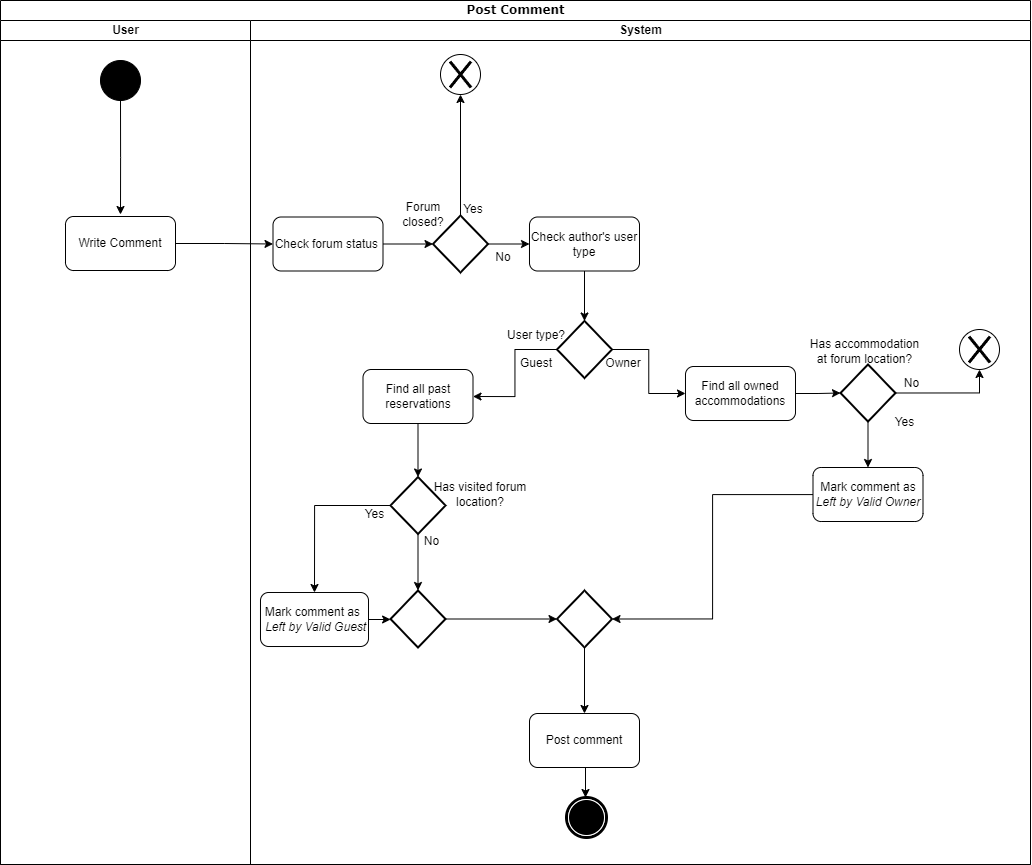

The diagram above was exported from draw.io. Its source (the exported page's mxGraphModel, read from the mxfile embedded in the PNG):
<mxGraphModel dx="3871" dy="2627" grid="1" gridSize="10" guides="1" tooltips="1" connect="1" arrows="1" fold="1" page="1" pageScale="1" pageWidth="827" pageHeight="1169" math="0" shadow="0">
  <root>
    <mxCell id="0" />
    <mxCell id="1" parent="0" />
    <mxCell id="BDzhFHdEXHqa9csKDuA2-1" value="Post Comment" style="swimlane;html=1;childLayout=stackLayout;startSize=20;rounded=0;shadow=0;comic=0;labelBackgroundColor=none;strokeWidth=1;fontFamily=Verdana;fontSize=12;align=center;" parent="1" vertex="1">
      <mxGeometry x="-408" y="-760" width="1030" height="864" as="geometry" />
    </mxCell>
    <mxCell id="BDzhFHdEXHqa9csKDuA2-2" value="User" style="swimlane;html=1;startSize=20;" parent="BDzhFHdEXHqa9csKDuA2-1" vertex="1">
      <mxGeometry y="20" width="250" height="844" as="geometry" />
    </mxCell>
    <mxCell id="BDzhFHdEXHqa9csKDuA2-3" style="edgeStyle=orthogonalEdgeStyle;rounded=0;orthogonalLoop=1;jettySize=auto;html=1;" parent="BDzhFHdEXHqa9csKDuA2-2" source="BDzhFHdEXHqa9csKDuA2-4" edge="1">
      <mxGeometry relative="1" as="geometry">
        <mxPoint x="120.00000000000023" y="194" as="targetPoint" />
      </mxGeometry>
    </mxCell>
    <mxCell id="BDzhFHdEXHqa9csKDuA2-4" value="" style="ellipse;whiteSpace=wrap;html=1;rounded=0;shadow=0;comic=0;labelBackgroundColor=none;strokeWidth=1;fillColor=#000000;fontFamily=Verdana;fontSize=12;align=center;" parent="BDzhFHdEXHqa9csKDuA2-2" vertex="1">
      <mxGeometry x="100" y="40" width="40" height="40" as="geometry" />
    </mxCell>
    <mxCell id="BDzhFHdEXHqa9csKDuA2-5" value="Write Comment" style="rounded=1;whiteSpace=wrap;html=1;" parent="BDzhFHdEXHqa9csKDuA2-2" vertex="1">
      <mxGeometry x="65" y="196" width="110" height="54" as="geometry" />
    </mxCell>
    <mxCell id="leGsGKBaEM4OtW7ZIzU3-91" style="edgeStyle=orthogonalEdgeStyle;rounded=0;orthogonalLoop=1;jettySize=auto;html=1;exitX=1;exitY=0.5;exitDx=0;exitDy=0;entryX=0;entryY=0.5;entryDx=0;entryDy=0;" parent="BDzhFHdEXHqa9csKDuA2-1" source="BDzhFHdEXHqa9csKDuA2-5" target="BDzhFHdEXHqa9csKDuA2-18" edge="1">
      <mxGeometry relative="1" as="geometry" />
    </mxCell>
    <mxCell id="BDzhFHdEXHqa9csKDuA2-6" value="System" style="swimlane;html=1;startSize=20;" parent="BDzhFHdEXHqa9csKDuA2-1" vertex="1">
      <mxGeometry x="250" y="20" width="780" height="844" as="geometry" />
    </mxCell>
    <mxCell id="leGsGKBaEM4OtW7ZIzU3-94" style="edgeStyle=orthogonalEdgeStyle;rounded=0;orthogonalLoop=1;jettySize=auto;html=1;exitX=0.5;exitY=0;exitDx=0;exitDy=0;exitPerimeter=0;entryX=0.5;entryY=1;entryDx=0;entryDy=0;" parent="BDzhFHdEXHqa9csKDuA2-6" source="BDzhFHdEXHqa9csKDuA2-10" target="BDzhFHdEXHqa9csKDuA2-15" edge="1">
      <mxGeometry relative="1" as="geometry" />
    </mxCell>
    <mxCell id="leGsGKBaEM4OtW7ZIzU3-96" style="edgeStyle=orthogonalEdgeStyle;rounded=0;orthogonalLoop=1;jettySize=auto;html=1;exitX=1;exitY=0.5;exitDx=0;exitDy=0;exitPerimeter=0;entryX=0;entryY=0.5;entryDx=0;entryDy=0;" parent="BDzhFHdEXHqa9csKDuA2-6" source="BDzhFHdEXHqa9csKDuA2-10" target="leGsGKBaEM4OtW7ZIzU3-95" edge="1">
      <mxGeometry relative="1" as="geometry" />
    </mxCell>
    <mxCell id="BDzhFHdEXHqa9csKDuA2-10" value="" style="strokeWidth=2;html=1;shape=mxgraph.flowchart.decision;whiteSpace=wrap;" parent="BDzhFHdEXHqa9csKDuA2-6" vertex="1">
      <mxGeometry x="182.5" y="195" width="55" height="57" as="geometry" />
    </mxCell>
    <mxCell id="BDzhFHdEXHqa9csKDuA2-11" value="Forum closed?" style="text;html=1;strokeColor=none;fillColor=none;align=center;verticalAlign=middle;whiteSpace=wrap;rounded=0;" parent="BDzhFHdEXHqa9csKDuA2-6" vertex="1">
      <mxGeometry x="142.5" y="179" width="60" height="30" as="geometry" />
    </mxCell>
    <mxCell id="BDzhFHdEXHqa9csKDuA2-12" value="No" style="text;html=1;strokeColor=none;fillColor=none;align=center;verticalAlign=middle;whiteSpace=wrap;rounded=0;" parent="BDzhFHdEXHqa9csKDuA2-6" vertex="1">
      <mxGeometry x="222.5" y="222" width="60" height="30" as="geometry" />
    </mxCell>
    <mxCell id="BDzhFHdEXHqa9csKDuA2-13" value="Yes" style="text;html=1;strokeColor=none;fillColor=none;align=center;verticalAlign=middle;whiteSpace=wrap;rounded=0;" parent="BDzhFHdEXHqa9csKDuA2-6" vertex="1">
      <mxGeometry x="192.5" y="174" width="60" height="30" as="geometry" />
    </mxCell>
    <mxCell id="BDzhFHdEXHqa9csKDuA2-17" style="edgeStyle=orthogonalEdgeStyle;rounded=0;orthogonalLoop=1;jettySize=auto;html=1;entryX=0;entryY=0.5;entryDx=0;entryDy=0;entryPerimeter=0;" parent="BDzhFHdEXHqa9csKDuA2-6" source="BDzhFHdEXHqa9csKDuA2-18" target="BDzhFHdEXHqa9csKDuA2-10" edge="1">
      <mxGeometry relative="1" as="geometry" />
    </mxCell>
    <mxCell id="BDzhFHdEXHqa9csKDuA2-18" value="Check forum status&amp;nbsp;" style="rounded=1;whiteSpace=wrap;html=1;" parent="BDzhFHdEXHqa9csKDuA2-6" vertex="1">
      <mxGeometry x="22.5" y="196.5" width="110" height="54" as="geometry" />
    </mxCell>
    <mxCell id="BDzhFHdEXHqa9csKDuA2-14" value="" style="group" parent="BDzhFHdEXHqa9csKDuA2-6" connectable="0" vertex="1">
      <mxGeometry x="190" y="34" width="40" height="40" as="geometry" />
    </mxCell>
    <mxCell id="BDzhFHdEXHqa9csKDuA2-15" value="" style="ellipse;whiteSpace=wrap;html=1;aspect=fixed;" parent="BDzhFHdEXHqa9csKDuA2-14" vertex="1">
      <mxGeometry width="40" height="40" as="geometry" />
    </mxCell>
    <mxCell id="BDzhFHdEXHqa9csKDuA2-16" value="" style="shape=umlDestroy;whiteSpace=wrap;html=1;strokeWidth=3;targetShapes=umlLifeline;" parent="BDzhFHdEXHqa9csKDuA2-14" vertex="1">
      <mxGeometry x="9.5" y="7" width="21" height="26" as="geometry" />
    </mxCell>
    <mxCell id="leGsGKBaEM4OtW7ZIzU3-115" style="edgeStyle=orthogonalEdgeStyle;rounded=0;orthogonalLoop=1;jettySize=auto;html=1;exitX=1;exitY=0.5;exitDx=0;exitDy=0;exitPerimeter=0;entryX=0;entryY=0.5;entryDx=0;entryDy=0;" parent="BDzhFHdEXHqa9csKDuA2-6" source="leGsGKBaEM4OtW7ZIzU3-62" target="leGsGKBaEM4OtW7ZIzU3-64" edge="1">
      <mxGeometry relative="1" as="geometry" />
    </mxCell>
    <mxCell id="leGsGKBaEM4OtW7ZIzU3-116" style="edgeStyle=orthogonalEdgeStyle;rounded=0;orthogonalLoop=1;jettySize=auto;html=1;exitX=0;exitY=0.5;exitDx=0;exitDy=0;exitPerimeter=0;entryX=1;entryY=0.5;entryDx=0;entryDy=0;" parent="BDzhFHdEXHqa9csKDuA2-6" source="leGsGKBaEM4OtW7ZIzU3-62" target="leGsGKBaEM4OtW7ZIzU3-66" edge="1">
      <mxGeometry relative="1" as="geometry" />
    </mxCell>
    <mxCell id="leGsGKBaEM4OtW7ZIzU3-62" value="" style="strokeWidth=2;html=1;shape=mxgraph.flowchart.decision;whiteSpace=wrap;" parent="BDzhFHdEXHqa9csKDuA2-6" vertex="1">
      <mxGeometry x="306.5" y="300.5" width="55" height="57" as="geometry" />
    </mxCell>
    <mxCell id="leGsGKBaEM4OtW7ZIzU3-64" value="Find all owned accommodations" style="rounded=1;whiteSpace=wrap;html=1;" parent="BDzhFHdEXHqa9csKDuA2-6" vertex="1">
      <mxGeometry x="435" y="346" width="110" height="54" as="geometry" />
    </mxCell>
    <mxCell id="leGsGKBaEM4OtW7ZIzU3-192" style="edgeStyle=orthogonalEdgeStyle;rounded=0;orthogonalLoop=1;jettySize=auto;html=1;entryX=0.5;entryY=0;entryDx=0;entryDy=0;entryPerimeter=0;" parent="BDzhFHdEXHqa9csKDuA2-6" source="leGsGKBaEM4OtW7ZIzU3-66" target="leGsGKBaEM4OtW7ZIzU3-83" edge="1">
      <mxGeometry relative="1" as="geometry" />
    </mxCell>
    <mxCell id="leGsGKBaEM4OtW7ZIzU3-66" value="Find all past reservations" style="rounded=1;whiteSpace=wrap;html=1;" parent="BDzhFHdEXHqa9csKDuA2-6" vertex="1">
      <mxGeometry x="112.5" y="349" width="110" height="54" as="geometry" />
    </mxCell>
    <mxCell id="leGsGKBaEM4OtW7ZIzU3-67" value="User type?" style="text;html=1;strokeColor=none;fillColor=none;align=center;verticalAlign=middle;whiteSpace=wrap;rounded=0;" parent="BDzhFHdEXHqa9csKDuA2-6" vertex="1">
      <mxGeometry x="242.25" y="300" width="87.5" height="30" as="geometry" />
    </mxCell>
    <mxCell id="leGsGKBaEM4OtW7ZIzU3-68" value="Owner" style="text;html=1;strokeColor=none;fillColor=none;align=center;verticalAlign=middle;whiteSpace=wrap;rounded=0;" parent="BDzhFHdEXHqa9csKDuA2-6" vertex="1">
      <mxGeometry x="342.5" y="327.5" width="60" height="30" as="geometry" />
    </mxCell>
    <mxCell id="leGsGKBaEM4OtW7ZIzU3-69" value="Guest" style="text;html=1;strokeColor=none;fillColor=none;align=center;verticalAlign=middle;whiteSpace=wrap;rounded=0;" parent="BDzhFHdEXHqa9csKDuA2-6" vertex="1">
      <mxGeometry x="256" y="327.5" width="60" height="30" as="geometry" />
    </mxCell>
    <mxCell id="leGsGKBaEM4OtW7ZIzU3-128" style="edgeStyle=orthogonalEdgeStyle;rounded=0;orthogonalLoop=1;jettySize=auto;html=1;exitX=1;exitY=0.5;exitDx=0;exitDy=0;exitPerimeter=0;entryX=0.5;entryY=1;entryDx=0;entryDy=0;" parent="BDzhFHdEXHqa9csKDuA2-6" source="leGsGKBaEM4OtW7ZIzU3-72" target="leGsGKBaEM4OtW7ZIzU3-77" edge="1">
      <mxGeometry relative="1" as="geometry" />
    </mxCell>
    <mxCell id="leGsGKBaEM4OtW7ZIzU3-130" style="edgeStyle=orthogonalEdgeStyle;rounded=0;orthogonalLoop=1;jettySize=auto;html=1;exitX=0.5;exitY=1;exitDx=0;exitDy=0;exitPerimeter=0;entryX=0.5;entryY=0;entryDx=0;entryDy=0;" parent="BDzhFHdEXHqa9csKDuA2-6" source="leGsGKBaEM4OtW7ZIzU3-72" target="leGsGKBaEM4OtW7ZIzU3-129" edge="1">
      <mxGeometry relative="1" as="geometry" />
    </mxCell>
    <mxCell id="leGsGKBaEM4OtW7ZIzU3-72" value="" style="strokeWidth=2;html=1;shape=mxgraph.flowchart.decision;whiteSpace=wrap;" parent="BDzhFHdEXHqa9csKDuA2-6" vertex="1">
      <mxGeometry x="590" y="344" width="55" height="57" as="geometry" />
    </mxCell>
    <mxCell id="leGsGKBaEM4OtW7ZIzU3-63" style="edgeStyle=orthogonalEdgeStyle;rounded=0;orthogonalLoop=1;jettySize=auto;html=1;entryX=0;entryY=0.5;entryDx=0;entryDy=0;entryPerimeter=0;" parent="BDzhFHdEXHqa9csKDuA2-6" source="leGsGKBaEM4OtW7ZIzU3-64" target="leGsGKBaEM4OtW7ZIzU3-72" edge="1">
      <mxGeometry relative="1" as="geometry">
        <mxPoint x="580" y="382.5" as="targetPoint" />
      </mxGeometry>
    </mxCell>
    <mxCell id="leGsGKBaEM4OtW7ZIzU3-73" value="Has accommodation at forum location?" style="text;html=1;strokeColor=none;fillColor=none;align=center;verticalAlign=middle;whiteSpace=wrap;rounded=0;" parent="BDzhFHdEXHqa9csKDuA2-6" vertex="1">
      <mxGeometry x="554.5" y="316" width="120.5" height="30" as="geometry" />
    </mxCell>
    <mxCell id="leGsGKBaEM4OtW7ZIzU3-76" value="" style="group" parent="BDzhFHdEXHqa9csKDuA2-6" connectable="0" vertex="1">
      <mxGeometry x="709" y="309" width="40" height="40" as="geometry" />
    </mxCell>
    <mxCell id="leGsGKBaEM4OtW7ZIzU3-77" value="" style="ellipse;whiteSpace=wrap;html=1;aspect=fixed;" parent="leGsGKBaEM4OtW7ZIzU3-76" vertex="1">
      <mxGeometry width="40" height="40" as="geometry" />
    </mxCell>
    <mxCell id="leGsGKBaEM4OtW7ZIzU3-78" value="" style="shape=umlDestroy;whiteSpace=wrap;html=1;strokeWidth=3;targetShapes=umlLifeline;" parent="leGsGKBaEM4OtW7ZIzU3-76" vertex="1">
      <mxGeometry x="9.5" y="7" width="21" height="26" as="geometry" />
    </mxCell>
    <mxCell id="leGsGKBaEM4OtW7ZIzU3-79" value="No" style="text;html=1;strokeColor=none;fillColor=none;align=center;verticalAlign=middle;whiteSpace=wrap;rounded=0;" parent="BDzhFHdEXHqa9csKDuA2-6" vertex="1">
      <mxGeometry x="640" y="348" width="42.5" height="30" as="geometry" />
    </mxCell>
    <mxCell id="leGsGKBaEM4OtW7ZIzU3-80" value="Yes" style="text;html=1;strokeColor=none;fillColor=none;align=center;verticalAlign=middle;whiteSpace=wrap;rounded=0;" parent="BDzhFHdEXHqa9csKDuA2-6" vertex="1">
      <mxGeometry x="632.5" y="387" width="42.5" height="30" as="geometry" />
    </mxCell>
    <mxCell id="leGsGKBaEM4OtW7ZIzU3-193" style="edgeStyle=orthogonalEdgeStyle;rounded=0;orthogonalLoop=1;jettySize=auto;html=1;exitX=0;exitY=0.5;exitDx=0;exitDy=0;exitPerimeter=0;entryX=0.5;entryY=0;entryDx=0;entryDy=0;" parent="BDzhFHdEXHqa9csKDuA2-6" source="leGsGKBaEM4OtW7ZIzU3-83" target="leGsGKBaEM4OtW7ZIzU3-191" edge="1">
      <mxGeometry relative="1" as="geometry" />
    </mxCell>
    <mxCell id="leGsGKBaEM4OtW7ZIzU3-195" style="edgeStyle=orthogonalEdgeStyle;rounded=0;orthogonalLoop=1;jettySize=auto;html=1;entryX=0.5;entryY=0;entryDx=0;entryDy=0;entryPerimeter=0;" parent="BDzhFHdEXHqa9csKDuA2-6" source="leGsGKBaEM4OtW7ZIzU3-83" target="leGsGKBaEM4OtW7ZIzU3-181" edge="1">
      <mxGeometry relative="1" as="geometry" />
    </mxCell>
    <mxCell id="leGsGKBaEM4OtW7ZIzU3-83" value="" style="strokeWidth=2;html=1;shape=mxgraph.flowchart.decision;whiteSpace=wrap;" parent="BDzhFHdEXHqa9csKDuA2-6" vertex="1">
      <mxGeometry x="140" y="456.5" width="55" height="57" as="geometry" />
    </mxCell>
    <mxCell id="leGsGKBaEM4OtW7ZIzU3-90" value="Has visited forum location?" style="text;html=1;strokeColor=none;fillColor=none;align=center;verticalAlign=middle;whiteSpace=wrap;rounded=0;" parent="BDzhFHdEXHqa9csKDuA2-6" vertex="1">
      <mxGeometry x="181" y="457.25" width="98" height="33.5" as="geometry" />
    </mxCell>
    <mxCell id="leGsGKBaEM4OtW7ZIzU3-114" style="edgeStyle=orthogonalEdgeStyle;rounded=0;orthogonalLoop=1;jettySize=auto;html=1;exitX=0.5;exitY=1;exitDx=0;exitDy=0;entryX=0.5;entryY=0;entryDx=0;entryDy=0;entryPerimeter=0;" parent="BDzhFHdEXHqa9csKDuA2-6" source="leGsGKBaEM4OtW7ZIzU3-95" target="leGsGKBaEM4OtW7ZIzU3-62" edge="1">
      <mxGeometry relative="1" as="geometry" />
    </mxCell>
    <mxCell id="leGsGKBaEM4OtW7ZIzU3-95" value="Check author's user type" style="rounded=1;whiteSpace=wrap;html=1;" parent="BDzhFHdEXHqa9csKDuA2-6" vertex="1">
      <mxGeometry x="279" y="196.5" width="110" height="54" as="geometry" />
    </mxCell>
    <mxCell id="leGsGKBaEM4OtW7ZIzU3-119" style="edgeStyle=orthogonalEdgeStyle;rounded=0;orthogonalLoop=1;jettySize=auto;html=1;exitX=0.5;exitY=1;exitDx=0;exitDy=0;exitPerimeter=0;entryX=0.5;entryY=0;entryDx=0;entryDy=0;" parent="BDzhFHdEXHqa9csKDuA2-6" source="leGsGKBaEM4OtW7ZIzU3-118" target="BDzhFHdEXHqa9csKDuA2-20" edge="1">
      <mxGeometry relative="1" as="geometry" />
    </mxCell>
    <mxCell id="leGsGKBaEM4OtW7ZIzU3-118" value="" style="strokeWidth=2;html=1;shape=mxgraph.flowchart.decision;whiteSpace=wrap;" parent="BDzhFHdEXHqa9csKDuA2-6" vertex="1">
      <mxGeometry x="306.5" y="570" width="55" height="57" as="geometry" />
    </mxCell>
    <mxCell id="leGsGKBaEM4OtW7ZIzU3-125" style="edgeStyle=orthogonalEdgeStyle;rounded=0;orthogonalLoop=1;jettySize=auto;html=1;entryX=0.5;entryY=0;entryDx=0;entryDy=0;" parent="BDzhFHdEXHqa9csKDuA2-6" edge="1">
      <mxGeometry relative="1" as="geometry">
        <mxPoint x="333.01428571428596" y="747" as="sourcePoint" />
        <mxPoint x="335" y="777" as="targetPoint" />
      </mxGeometry>
    </mxCell>
    <mxCell id="BDzhFHdEXHqa9csKDuA2-20" value="Post comment" style="rounded=1;whiteSpace=wrap;html=1;" parent="BDzhFHdEXHqa9csKDuA2-6" vertex="1">
      <mxGeometry x="279" y="693" width="110" height="54" as="geometry" />
    </mxCell>
    <mxCell id="BDzhFHdEXHqa9csKDuA2-7" value="" style="shape=mxgraph.bpmn.shape;html=1;verticalLabelPosition=bottom;labelBackgroundColor=#ffffff;verticalAlign=top;perimeter=ellipsePerimeter;outline=end;symbol=terminate;rounded=0;shadow=0;comic=0;strokeWidth=1;fontFamily=Verdana;fontSize=12;align=center;" parent="BDzhFHdEXHqa9csKDuA2-6" vertex="1">
      <mxGeometry x="316" y="777" width="40" height="40" as="geometry" />
    </mxCell>
    <mxCell id="leGsGKBaEM4OtW7ZIzU3-198" style="edgeStyle=orthogonalEdgeStyle;rounded=0;orthogonalLoop=1;jettySize=auto;html=1;entryX=1;entryY=0.5;entryDx=0;entryDy=0;entryPerimeter=0;" parent="BDzhFHdEXHqa9csKDuA2-6" source="leGsGKBaEM4OtW7ZIzU3-129" target="leGsGKBaEM4OtW7ZIzU3-118" edge="1">
      <mxGeometry relative="1" as="geometry" />
    </mxCell>
    <mxCell id="leGsGKBaEM4OtW7ZIzU3-129" value="Mark comment as &lt;i&gt;Left by Valid Owner&lt;/i&gt;" style="rounded=1;whiteSpace=wrap;html=1;" parent="BDzhFHdEXHqa9csKDuA2-6" vertex="1">
      <mxGeometry x="562.5" y="447" width="110" height="54" as="geometry" />
    </mxCell>
    <mxCell id="leGsGKBaEM4OtW7ZIzU3-182" style="edgeStyle=orthogonalEdgeStyle;rounded=0;orthogonalLoop=1;jettySize=auto;html=1;entryX=0;entryY=0.5;entryDx=0;entryDy=0;entryPerimeter=0;" parent="BDzhFHdEXHqa9csKDuA2-6" source="leGsGKBaEM4OtW7ZIzU3-181" target="leGsGKBaEM4OtW7ZIzU3-118" edge="1">
      <mxGeometry relative="1" as="geometry" />
    </mxCell>
    <mxCell id="leGsGKBaEM4OtW7ZIzU3-181" value="" style="strokeWidth=2;html=1;shape=mxgraph.flowchart.decision;whiteSpace=wrap;" parent="BDzhFHdEXHqa9csKDuA2-6" vertex="1">
      <mxGeometry x="140" y="570" width="55" height="57" as="geometry" />
    </mxCell>
    <mxCell id="leGsGKBaEM4OtW7ZIzU3-203" style="edgeStyle=orthogonalEdgeStyle;rounded=0;orthogonalLoop=1;jettySize=auto;html=1;exitX=1;exitY=0.5;exitDx=0;exitDy=0;entryX=0;entryY=0.5;entryDx=0;entryDy=0;entryPerimeter=0;" parent="BDzhFHdEXHqa9csKDuA2-6" source="leGsGKBaEM4OtW7ZIzU3-191" target="leGsGKBaEM4OtW7ZIzU3-181" edge="1">
      <mxGeometry relative="1" as="geometry" />
    </mxCell>
    <mxCell id="leGsGKBaEM4OtW7ZIzU3-191" value="Mark comment as&amp;nbsp; &amp;nbsp;&lt;i style=&quot;border-color: var(--border-color);&quot;&gt;Left by Valid Guest&lt;/i&gt;" style="rounded=1;whiteSpace=wrap;html=1;" parent="BDzhFHdEXHqa9csKDuA2-6" vertex="1">
      <mxGeometry x="10" y="572" width="108" height="54" as="geometry" />
    </mxCell>
    <mxCell id="leGsGKBaEM4OtW7ZIzU3-196" value="Yes" style="text;html=1;strokeColor=none;fillColor=none;align=center;verticalAlign=middle;whiteSpace=wrap;rounded=0;" parent="BDzhFHdEXHqa9csKDuA2-6" vertex="1">
      <mxGeometry x="112.5" y="486.5" width="25.5" height="14.5" as="geometry" />
    </mxCell>
    <mxCell id="leGsGKBaEM4OtW7ZIzU3-197" value="No" style="text;html=1;strokeColor=none;fillColor=none;align=center;verticalAlign=middle;whiteSpace=wrap;rounded=0;" parent="BDzhFHdEXHqa9csKDuA2-6" vertex="1">
      <mxGeometry x="169.5" y="513.5" width="25.5" height="14.5" as="geometry" />
    </mxCell>
  </root>
</mxGraphModel>